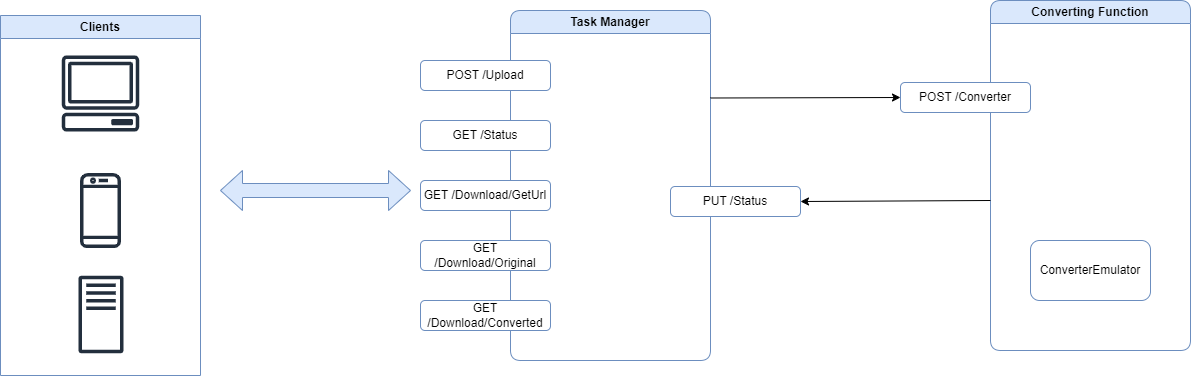

The diagram above was exported from draw.io. Its source (the exported page's mxGraphModel, read from the mxfile embedded in the PNG):
<mxGraphModel dx="1450" dy="621" grid="1" gridSize="10" guides="1" tooltips="1" connect="1" arrows="1" fold="1" page="0" pageScale="1" pageWidth="827" pageHeight="1169" math="0" shadow="0">
  <root>
    <mxCell id="0" />
    <mxCell id="1" parent="0" />
    <mxCell id="AWEc92eCneJ1FXaK7dZw-5" value="Task Manager" style="swimlane;whiteSpace=wrap;html=1;rounded=1;fillColor=#dae8fc;strokeColor=#6c8ebf;" vertex="1" parent="1">
      <mxGeometry x="160" y="170" width="200" height="350" as="geometry" />
    </mxCell>
    <mxCell id="AWEc92eCneJ1FXaK7dZw-10" value="POST /Upload" style="rounded=1;whiteSpace=wrap;html=1;fillColor=default;strokeColor=#6c8ebf;" vertex="1" parent="AWEc92eCneJ1FXaK7dZw-5">
      <mxGeometry x="-90" y="50" width="130" height="30" as="geometry" />
    </mxCell>
    <mxCell id="AWEc92eCneJ1FXaK7dZw-11" value="GET /Status" style="rounded=1;whiteSpace=wrap;html=1;fillColor=default;strokeColor=#6c8ebf;" vertex="1" parent="AWEc92eCneJ1FXaK7dZw-5">
      <mxGeometry x="-90" y="110" width="130" height="30" as="geometry" />
    </mxCell>
    <mxCell id="AWEc92eCneJ1FXaK7dZw-13" value="GET /Download/Original" style="rounded=1;whiteSpace=wrap;html=1;fillColor=default;strokeColor=#6c8ebf;" vertex="1" parent="AWEc92eCneJ1FXaK7dZw-5">
      <mxGeometry x="-90" y="230" width="130" height="30" as="geometry" />
    </mxCell>
    <mxCell id="AWEc92eCneJ1FXaK7dZw-14" value="GET /Download/Converted" style="rounded=1;whiteSpace=wrap;html=1;fillColor=default;strokeColor=#6c8ebf;" vertex="1" parent="AWEc92eCneJ1FXaK7dZw-5">
      <mxGeometry x="-90" y="290" width="130" height="30" as="geometry" />
    </mxCell>
    <mxCell id="AWEc92eCneJ1FXaK7dZw-9" value="PUT /Status" style="rounded=1;whiteSpace=wrap;html=1;fillColor=default;strokeColor=#6c8ebf;" vertex="1" parent="1">
      <mxGeometry x="320" y="346" width="130" height="30" as="geometry" />
    </mxCell>
    <mxCell id="AWEc92eCneJ1FXaK7dZw-12" value="GET /Download/GetUrl" style="rounded=1;whiteSpace=wrap;html=1;fillColor=default;strokeColor=#6c8ebf;" vertex="1" parent="1">
      <mxGeometry x="70" y="340" width="130" height="30" as="geometry" />
    </mxCell>
    <mxCell id="AWEc92eCneJ1FXaK7dZw-22" value="" style="group" vertex="1" connectable="0" parent="1">
      <mxGeometry x="-350" y="175" width="200" height="360" as="geometry" />
    </mxCell>
    <mxCell id="AWEc92eCneJ1FXaK7dZw-15" value="" style="sketch=0;outlineConnect=0;fontColor=#232F3E;gradientColor=none;fillColor=#232F3D;strokeColor=none;dashed=0;verticalLabelPosition=bottom;verticalAlign=top;align=center;html=1;fontSize=12;fontStyle=0;aspect=fixed;pointerEvents=1;shape=mxgraph.aws4.client;" vertex="1" parent="AWEc92eCneJ1FXaK7dZw-22">
      <mxGeometry x="61" y="40" width="78" height="76" as="geometry" />
    </mxCell>
    <mxCell id="AWEc92eCneJ1FXaK7dZw-16" value="" style="sketch=0;outlineConnect=0;fontColor=#232F3E;gradientColor=none;fillColor=#232F3D;strokeColor=none;dashed=0;verticalLabelPosition=bottom;verticalAlign=top;align=center;html=1;fontSize=12;fontStyle=0;aspect=fixed;pointerEvents=1;shape=mxgraph.aws4.mobile_client;" vertex="1" parent="AWEc92eCneJ1FXaK7dZw-22">
      <mxGeometry x="79.5" y="156" width="41" height="78" as="geometry" />
    </mxCell>
    <mxCell id="AWEc92eCneJ1FXaK7dZw-20" value="Clients" style="swimlane;whiteSpace=wrap;html=1;fillColor=#dae8fc;strokeColor=#6c8ebf;" vertex="1" parent="AWEc92eCneJ1FXaK7dZw-22">
      <mxGeometry width="200" height="360" as="geometry" />
    </mxCell>
    <mxCell id="AWEc92eCneJ1FXaK7dZw-21" value="" style="sketch=0;outlineConnect=0;fontColor=#232F3E;gradientColor=none;fillColor=#232F3D;strokeColor=none;dashed=0;verticalLabelPosition=bottom;verticalAlign=top;align=center;html=1;fontSize=12;fontStyle=0;aspect=fixed;pointerEvents=1;shape=mxgraph.aws4.traditional_server;" vertex="1" parent="AWEc92eCneJ1FXaK7dZw-20">
      <mxGeometry x="78" y="260" width="45" height="78" as="geometry" />
    </mxCell>
    <mxCell id="AWEc92eCneJ1FXaK7dZw-23" value="" style="html=1;shadow=0;dashed=0;align=center;verticalAlign=middle;shape=mxgraph.arrows2.twoWayArrow;dy=0.65;dx=22;fillColor=#dae8fc;strokeColor=#6c8ebf;" vertex="1" parent="1">
      <mxGeometry x="-130" y="330" width="190" height="40" as="geometry" />
    </mxCell>
    <mxCell id="AWEc92eCneJ1FXaK7dZw-24" value="Converting Function" style="swimlane;whiteSpace=wrap;html=1;rounded=1;fillColor=#dae8fc;strokeColor=#6c8ebf;" vertex="1" parent="1">
      <mxGeometry x="640" y="160" width="200" height="350" as="geometry" />
    </mxCell>
    <mxCell id="AWEc92eCneJ1FXaK7dZw-31" value="ConverterEmulator" style="rounded=1;whiteSpace=wrap;html=1;fillColor=#FFFFFF;strokeColor=#6c8ebf;fillStyle=auto;" vertex="1" parent="AWEc92eCneJ1FXaK7dZw-24">
      <mxGeometry x="40" y="240" width="120" height="60" as="geometry" />
    </mxCell>
    <mxCell id="AWEc92eCneJ1FXaK7dZw-25" value="POST /Converter" style="rounded=1;whiteSpace=wrap;html=1;fillColor=default;strokeColor=#6c8ebf;" vertex="1" parent="1">
      <mxGeometry x="550" y="242" width="130" height="30" as="geometry" />
    </mxCell>
    <mxCell id="AWEc92eCneJ1FXaK7dZw-29" value="" style="endArrow=classic;html=1;rounded=0;entryX=0;entryY=0.5;entryDx=0;entryDy=0;exitX=1;exitY=0.25;exitDx=0;exitDy=0;" edge="1" parent="1" source="AWEc92eCneJ1FXaK7dZw-5" target="AWEc92eCneJ1FXaK7dZw-25">
      <mxGeometry width="50" height="50" relative="1" as="geometry">
        <mxPoint x="360" y="240" as="sourcePoint" />
        <mxPoint x="620" y="200" as="targetPoint" />
      </mxGeometry>
    </mxCell>
    <mxCell id="AWEc92eCneJ1FXaK7dZw-30" value="" style="endArrow=classic;html=1;rounded=0;entryX=1;entryY=0.5;entryDx=0;entryDy=0;" edge="1" parent="1" target="AWEc92eCneJ1FXaK7dZw-9">
      <mxGeometry width="50" height="50" relative="1" as="geometry">
        <mxPoint x="640" y="360" as="sourcePoint" />
        <mxPoint x="560" y="265" as="targetPoint" />
      </mxGeometry>
    </mxCell>
  </root>
</mxGraphModel>